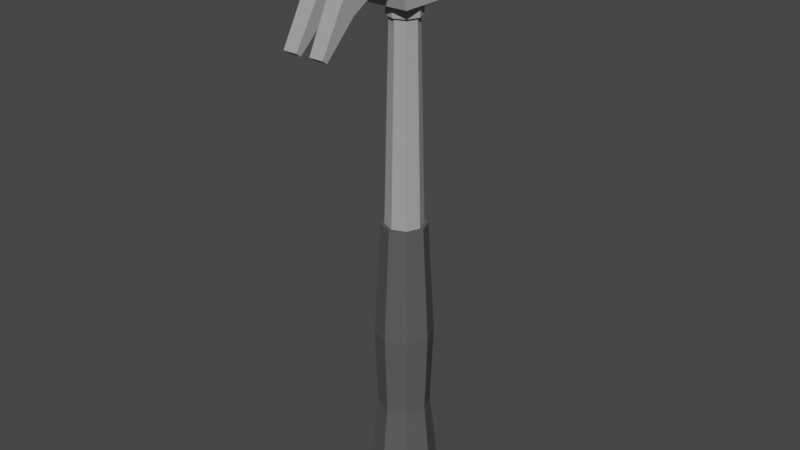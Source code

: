 # Source: Hammer.blend  (saved by Blender 2.92.15; exported with 4.5.12 LTS)
import bpy
from mathutils import Matrix  # noqa: F401  (used for matrix-valued properties, if any)

bpy.ops.wm.read_factory_settings(use_empty=True)
scene = bpy.context.scene
scene.name = 'Scene'

# ---- materials (node trees are filled in below, after node groups)
mat_metal = bpy.data.materials.new('Metal')
mat_metal.alpha_threshold = 0.0
mat_metal.use_transparent_shadow = False
mat_metal.diffuse_color = (0.3672, 0.3672, 0.3672, 1.0)
mat_metal.line_color = (0.0, 0.0, 0.0, 1.0)
mat_rubber = bpy.data.materials.new('Rubber')
mat_rubber.use_transparent_shadow = False
mat_rubber.diffuse_color = (0.0985, 0.0985, 0.0985, 1.0)

# ---- material node trees

# ---- world
world_world = bpy.data.worlds.new('World'); scene.world = world_world
world_world.use_nodes = True; world_world.node_tree.nodes.clear()
_N = world_world.node_tree.nodes; _L = world_world.node_tree.links
n0 = _N.new('ShaderNodeOutputWorld'); n0.name = 'World Output'; n0.location = (300, 300)
n1 = _N.new('ShaderNodeBackground'); n1.name = 'Background'; n1.location = (10, 300)
n1.inputs[0].default_value = (0.05088, 0.05088, 0.05088, 1.0)
_L.new(n1.outputs[0], n0.inputs[0])
n0.is_active_output = True
world_world.color = (0.05088, 0.05088, 0.05088)
world_world.use_sun_shadow = False
world_world.sun_shadow_jitter_overblur = 0.0

# ---- meshes
me_cylinder = bpy.data.meshes.new('Cylinder')
me_cylinder.from_pydata([(0.0, 0.16, 1.49e-08), (0.0, 0.12, 1.7), (0.1131, 0.1131, 1.49e-08), (0.08485, 0.08485, 1.7), (0.16, -6.994e-09, 1.49e-08), (0.12, -5.245e-09, 1.7), (0.1131, -0.1131, 1.49e-08), (0.08485, -0.08485, 1.7), (-1.399e-08, -0.16, 1.49e-08), (-1.049e-08, -0.12, 1.7), (-0.1131, -0.1131, 1.49e-08), (-0.08485, -0.08485, 1.7), (-0.16, 1.908e-09, 1.49e-08), (-0.12, 1.431e-09, 1.7), (-0.1131, 0.1131, 1.49e-08), (-0.08485, 0.08485, 1.7), (0.0, 0.144, 1.7), (0.1018, 0.1018, 1.7), (0.144, -6.294e-09, 1.7), (0.1018, -0.1018, 1.7), (-1.259e-08, -0.144, 1.7), (-0.1018, -0.1018, 1.7), (-0.144, 1.717e-09, 1.7), (-0.1018, 0.1018, 1.7), (-5.081e-08, 0.144, 1.8), (0.1018, 0.1018, 1.8), (0.144, -6.294e-09, 1.8), (0.1018, -0.1018, 1.8), (-6.34e-08, -0.144, 1.8), (-0.1018, -0.1018, 1.8), (-0.144, 1.717e-09, 1.8), (-0.1018, 0.1018, 1.8), (0.0, 0.192, 1.49e-08), (0.1358, 0.1358, 1.49e-08), (0.192, -8.393e-09, 1.49e-08), (0.1358, -0.1358, 1.49e-08), (-1.679e-08, -0.192, 1.49e-08), (-0.1358, -0.1358, 1.49e-08), (-0.192, 2.29e-09, 1.49e-08), (-0.1358, 0.1358, 1.49e-08), (5.537e-15, 0.2496, -1.0), (0.1765, 0.1765, -1.0), (0.2496, -1.091e-08, -1.0), (0.1765, -0.1765, -1.0), (-2.182e-08, -0.2496, -1.0), (-0.1765, -0.1765, -1.0), (-0.2496, 2.976e-09, -1.0), (-0.1765, 0.1765, -1.0), (-1.182e-07, 0.2995, -2.4), (0.2118, 0.2118, -2.4), (0.2995, -1.309e-08, -2.4), (0.2118, -0.2118, -2.4), (-1.444e-07, -0.2995, -2.4), (-0.2118, -0.2118, -2.4), (-0.2995, 3.572e-09, -2.4), (-0.2118, 0.2118, -2.4), (-5.924e-08, 0.2246, -1.7), (-0.1588, 0.1588, -1.7), (-0.2246, 2.679e-09, -1.7), (-0.1588, -0.1588, -1.7), (-7.887e-08, -0.2246, -1.7), (0.1588, -0.1588, -1.7), (0.2246, -9.819e-09, -1.7), (0.1588, 0.1588, -1.7), (-1.184e-07, 0.2396, -2.5), (0.1694, 0.1694, -2.5), (0.2396, -1.047e-08, -2.5), (0.1694, -0.1694, -2.5), (-1.394e-07, -0.2396, -2.5), (-0.1694, -0.1694, -2.5), (-0.2396, 2.857e-09, -2.5), (-0.1694, 0.1694, -2.5), (-3.725e-09, 0.95, 2.44), (-1.49e-09, 0.75, 2.44), (0.1697, 0.95, 2.37), (0.1697, 0.75, 2.37), (0.24, 0.95, 2.2), (0.24, 0.75, 2.2), (0.1697, 0.95, 2.03), (0.1697, 0.75, 2.03), (-3.725e-09, 0.95, 1.96), (-1.49e-09, 0.75, 1.96), (-0.1697, 0.95, 2.03), (-0.1697, 0.75, 2.03), (-0.24, 0.95, 2.2), (-0.24, 0.75, 2.2), (-0.1697, 0.95, 2.37), (-0.1697, 0.75, 2.37), (-8.521e-17, 0.35, 2.392), (0.1662, 0.35, 2.296), (0.1662, 0.35, 2.104), (-5.079e-24, 0.35, 2.008), (-0.1662, 0.35, 2.104), (-0.1662, 0.35, 2.296), (0.1382, 0.484, 2.28), (0.1564, 0.6144, 2.29), (-1.863e-09, 0.6107, 2.393), (-4.894e-17, 0.484, 2.36), (0.1382, 0.484, 2.12), (0.1564, 0.6144, 2.11), (2.194e-17, 0.484, 2.04), (-3.725e-09, 0.6107, 2.007), (-0.1382, 0.484, 2.12), (-0.1564, 0.6144, 2.11), (-0.1382, 0.484, 2.28), (-0.1564, 0.6144, 2.29), (-0.18, -0.2, 1.8), (-0.18, -0.2, 2.5), (-0.18, 0.2, 1.8), (-0.18, 0.2, 2.5), (0.18, -0.2, 1.8), (0.18, -0.2, 2.5), (0.18, 0.2, 1.8), (0.18, 0.2, 2.5), (-0.18, -0.4, 2.4), (0.18, -0.4, 2.4), (-0.18, -0.4897, 2.037), (-0.18, -0.6497, 2.237), (0.18, -0.4897, 2.037), (0.18, -0.6497, 2.237), (-0.18, -0.7496, 1.887), (-0.18, -0.8596, 2.007), (0.18, -0.7496, 1.887), (0.18, -0.8596, 2.007), (-0.18, -1.021, 1.626), (-0.18, -1.061, 1.656), (0.18, -1.021, 1.626), (0.18, -1.061, 1.656), (-0.18, -0.2703, 2.011), (-0.18, -0.3892, 2.07), (0.18, -0.3892, 2.07), (0.18, -0.2703, 2.011), (-0.024, -0.4897, 2.037), (0.024, -0.4897, 2.037), (0.024, -0.6497, 2.237), (-0.024, -0.6497, 2.237), (-0.042, -0.7496, 1.887), (0.042, -0.7496, 1.887), (0.042, -0.8596, 2.007), (-0.042, -0.8596, 2.007), (-0.06, -1.021, 1.626), (0.06, -1.021, 1.626), (0.06, -1.061, 1.656), (-0.06, -1.061, 1.656)], [], [(0, 1, 3, 2), (2, 3, 5, 4), (4, 5, 7, 6), (6, 7, 9, 8), (8, 9, 11, 10), (10, 11, 13, 12), (9, 7, 19, 20), (12, 13, 15, 14), (14, 15, 1, 0), (8, 10, 37, 36), (17, 16, 24, 25), (15, 13, 22, 23), (5, 3, 17, 18), (11, 9, 20, 21), (1, 15, 23, 16), (3, 1, 16, 17), (7, 5, 18, 19), (13, 11, 21, 22), (25, 24, 31, 30, 29, 28, 27, 26), (16, 23, 31, 24), (22, 21, 29, 30), (20, 19, 27, 28), (18, 17, 25, 26), (23, 22, 30, 31), (21, 20, 28, 29), (19, 18, 26, 27), (33, 34, 42, 41), (14, 0, 32, 39), (0, 2, 33, 32), (4, 6, 35, 34), (10, 12, 38, 37), (6, 8, 36, 35), (12, 14, 39, 38), (2, 4, 34, 33), (57, 56, 48, 55), (38, 39, 47, 46), (36, 37, 45, 44), (34, 35, 43, 42), (32, 33, 41, 40), (39, 32, 40, 47), (37, 38, 46, 45), (35, 36, 44, 43), (50, 51, 67, 66), (59, 58, 54, 53), (61, 60, 52, 51), (63, 62, 50, 49), (58, 57, 55, 54), (60, 59, 53, 52), (62, 61, 51, 50), (56, 63, 49, 48), (40, 41, 63, 56), (42, 43, 61, 62), (44, 45, 59, 60), (46, 47, 57, 58), (41, 42, 62, 63), (43, 44, 60, 61), (45, 46, 58, 59), (47, 40, 56, 57), (64, 65, 66, 67, 68, 69, 70, 71), (48, 49, 65, 64), (55, 48, 64, 71), (53, 54, 70, 69), (51, 52, 68, 67), (49, 50, 66, 65), (54, 55, 71, 70), (52, 53, 69, 68), (72, 73, 75, 74), (74, 75, 77, 76), (76, 77, 79, 78), (78, 79, 81, 80), (80, 81, 83, 82), (82, 83, 85, 84), (84, 85, 87, 86), (86, 87, 73, 72), (72, 74, 76, 78, 80, 82, 84, 86), (94, 89, 90, 98), (81, 101, 83), (95, 99, 77), (104, 93, 88, 97), (79, 101, 81), (75, 95, 77), (73, 96, 75), (102, 92, 93, 104), (77, 99, 79), (101, 79, 99), (98, 90, 91, 100), (101, 103, 83), (105, 85, 103), (83, 103, 85), (96, 87, 105), (85, 105, 87), (87, 96, 73), (100, 91, 92, 102), (96, 95, 75), (97, 94, 95, 96), (94, 98, 99, 95), (98, 100, 101, 99), (100, 102, 103, 101), (102, 104, 105, 103), (104, 97, 96, 105), (97, 88, 89, 94), (106, 107, 109, 108), (106, 110, 131, 128), (112, 113, 111, 110), (108, 112, 110, 106), (113, 109, 107, 111), (111, 115, 130, 131), (111, 107, 114, 115), (135, 117, 121, 139), (128, 107, 106), (118, 130, 115, 119), (137, 122, 126, 141), (118, 119, 123, 122), (133, 118, 122, 137), (117, 116, 120, 121), (140, 143, 125, 124), (121, 120, 124, 125), (139, 121, 125, 143), (122, 123, 127, 126), (110, 111, 131), (128, 131, 130, 129), (114, 129, 116, 117), (107, 128, 129, 114), (123, 138, 142, 127), (115, 134, 119), (126, 127, 142, 141), (133, 137, 138, 134), (116, 132, 136, 120), (137, 141, 142, 138), (120, 136, 140, 124), (132, 135, 139, 136), (119, 134, 138, 123), (136, 139, 143, 140), (117, 135, 114), (115, 114, 135, 134), (118, 133, 130), (116, 129, 132), (129, 130, 133, 132), (134, 135, 132, 133), (92, 108, 109, 93), (90, 89, 113, 112), (88, 113, 89), (93, 109, 88), (109, 113, 88), (90, 112, 91), (91, 108, 92), (112, 108, 91)])
me_cylinder.polygons.foreach_set('material_index', [0, 0, 0, 0, 0, 0, 0, 0, 0, 1, 0, 0, 0, 0, 0, 0, 0, 0, 0, 0, 0, 0, 0, 0, 0, 0, 1, 1, 1, 1, 1, 1, 1, 1, 1, 1, 1, 1, 1, 1, 1, 1, 1, 1, 1, 1, 1, 1, 1, 1, 1, 1, 1, 1, 1, 1, 1, 1, 1, 1, 1, 1, 1, 1, 1, 1, 0, 0, 0, 0, 0, 0, 0, 0, 0, 0, 0, 0, 0, 0, 0, 0, 0, 0, 0, 0, 0, 0, 0, 0, 0, 0, 0, 0, 0, 0, 0, 0, 0, 0, 0, 0, 0, 0, 0, 0, 0, 0, 0, 0, 0, 0, 0, 0, 0, 0, 0, 0, 0, 0, 0, 0, 0, 0, 0, 0, 0, 0, 0, 0, 0, 0, 0, 0, 0, 0, 0, 0, 0, 0, 0, 0, 0, 0, 0, 0, 0])
_uv = me_cylinder.uv_layers.new(name='UVMap')
_uv.uv.foreach_set('vector', [1.0, 0.5, 1.0, 1.0, 0.875, 1.0, 0.875, 0.5, 0.875, 0.5, 0.875, 1.0, 0.75, 1.0, 0.75, 0.5, 0.75, 0.5, 0.75, 1.0, 0.625, 1.0, 0.625, 0.5, 0.625, 0.5, 0.625, 1.0, 0.5, 1.0, 0.5, 0.5, 0.5, 0.5, 0.5, 1.0, 0.375, 1.0, 0.375, 0.5, 0.375, 0.5, 0.375, 1.0, 0.25, 1.0, 0.25, 0.5, 0.5, 1.0, 0.625, 1.0, 0.625, 1.0, 0.5, 1.0, 0.25, 0.5, 0.25, 1.0, 0.125, 1.0, 0.125, 0.5, 0.125, 0.5, 0.125, 1.0, 0.0, 1.0, 0.0, 0.5, 0.5, 0.5, 0.375, 0.5, 0.375, 0.5, 0.5, 0.5, 0.875, 1.0, 1.0, 1.0, 1.0, 1.0, 0.875, 1.0, 0.125, 1.0, 0.25, 1.0, 0.25, 1.0, 0.125, 1.0, 0.75, 1.0, 0.875, 1.0, 0.875, 1.0, 0.75, 1.0, 0.375, 1.0, 0.5, 1.0, 0.5, 1.0, 0.375, 1.0, 0.0, 1.0, 0.125, 1.0, 0.125, 1.0, 0.0, 1.0, 0.875, 1.0, 1.0, 1.0, 1.0, 1.0, 0.875, 1.0, 0.625, 1.0, 0.75, 1.0, 0.75, 1.0, 0.625, 1.0, 0.25, 1.0, 0.375, 1.0, 0.375, 1.0, 0.25, 1.0, 0.4197, 0.4197, 0.25, 0.49, 0.08029, 0.4197, 0.01, 0.25, 0.08029, 0.08029, 0.25, 0.01, 0.4197, 0.08029, 0.49, 0.25, 0.0, 1.0, 0.125, 1.0, 0.125, 1.0, 0.0, 1.0, 0.25, 1.0, 0.375, 1.0, 0.375, 1.0, 0.25, 1.0, 0.5, 1.0, 0.625, 1.0, 0.625, 1.0, 0.5, 1.0, 0.75, 1.0, 0.875, 1.0, 0.875, 1.0, 0.75, 1.0, 0.125, 1.0, 0.25, 1.0, 0.25, 1.0, 0.125, 1.0, 0.375, 1.0, 0.5, 1.0, 0.5, 1.0, 0.375, 1.0, 0.625, 1.0, 0.75, 1.0, 0.75, 1.0, 0.625, 1.0, 0.875, 0.5, 0.75, 0.5, 0.75, 0.5, 0.875, 0.5, 0.125, 0.5, 0.0, 0.5, 0.0, 0.5, 0.125, 0.5, 1.0, 0.5, 0.875, 0.5, 0.875, 0.5, 1.0, 0.5, 0.75, 0.5, 0.625, 0.5, 0.625, 0.5, 0.75, 0.5, 0.375, 0.5, 0.25, 0.5, 0.25, 0.5, 0.375, 0.5, 0.625, 0.5, 0.5, 0.5, 0.5, 0.5, 0.625, 0.5, 0.25, 0.5, 0.125, 0.5, 0.125, 0.5, 0.25, 0.5, 0.875, 0.5, 0.75, 0.5, 0.75, 0.5, 0.875, 0.5, 0.125, 0.5, 0.0, 0.5, 0.0, 0.5, 0.125, 0.5, 0.25, 0.5, 0.125, 0.5, 0.125, 0.5, 0.25, 0.5, 0.5, 0.5, 0.375, 0.5, 0.375, 0.5, 0.5, 0.5, 0.75, 0.5, 0.625, 0.5, 0.625, 0.5, 0.75, 0.5, 1.0, 0.5, 0.875, 0.5, 0.875, 0.5, 1.0, 0.5, 0.125, 0.5, 0.0, 0.5, 0.0, 0.5, 0.125, 0.5, 0.375, 0.5, 0.25, 0.5, 0.25, 0.5, 0.375, 0.5, 0.625, 0.5, 0.5, 0.5, 0.5, 0.5, 0.625, 0.5, 0.75, 0.5, 0.625, 0.5, 0.625, 0.5, 0.75, 0.5, 0.375, 0.5, 0.25, 0.5, 0.25, 0.5, 0.375, 0.5, 0.625, 0.5, 0.5, 0.5, 0.5, 0.5, 0.625, 0.5, 0.875, 0.5, 0.75, 0.5, 0.75, 0.5, 0.875, 0.5, 0.25, 0.5, 0.125, 0.5, 0.125, 0.5, 0.25, 0.5, 0.5, 0.5, 0.375, 0.5, 0.375, 0.5, 0.5, 0.5, 0.75, 0.5, 0.625, 0.5, 0.625, 0.5, 0.75, 0.5, 1.0, 0.5, 0.875, 0.5, 0.875, 0.5, 1.0, 0.5, 1.0, 0.5, 0.875, 0.5, 0.875, 0.5, 1.0, 0.5, 0.75, 0.5, 0.625, 0.5, 0.625, 0.5, 0.75, 0.5, 0.5, 0.5, 0.375, 0.5, 0.375, 0.5, 0.5, 0.5, 0.25, 0.5, 0.125, 0.5, 0.125, 0.5, 0.25, 0.5, 0.875, 0.5, 0.75, 0.5, 0.75, 0.5, 0.875, 0.5, 0.625, 0.5, 0.5, 0.5, 0.5, 0.5, 0.625, 0.5, 0.375, 0.5, 0.25, 0.5, 0.25, 0.5, 0.375, 0.5, 0.125, 0.5, 0.0, 0.5, 0.0, 0.5, 0.125, 0.5, 0.75, 0.49, 0.9197, 0.4197, 0.99, 0.25, 0.9197, 0.08029, 0.75, 0.01, 0.5803, 0.08029, 0.51, 0.25, 0.5803, 0.4197, 1.0, 0.5, 0.875, 0.5, 0.875, 0.5, 1.0, 0.5, 0.125, 0.5, 0.0, 0.5, 0.0, 0.5, 0.125, 0.5, 0.375, 0.5, 0.25, 0.5, 0.25, 0.5, 0.375, 0.5, 0.625, 0.5, 0.5, 0.5, 0.5, 0.5, 0.625, 0.5, 0.875, 0.5, 0.75, 0.5, 0.75, 0.5, 0.875, 0.5, 0.25, 0.5, 0.125, 0.5, 0.125, 0.5, 0.25, 0.5, 0.5, 0.5, 0.375, 0.5, 0.375, 0.5, 0.5, 0.5, 1.0, 0.5, 1.0, 1.0, 0.875, 1.0, 0.875, 0.5, 0.875, 0.5, 0.875, 1.0, 0.75, 1.0, 0.75, 0.5, 0.75, 0.5, 0.75, 1.0, 0.625, 1.0, 0.625, 0.5, 0.625, 0.5, 0.625, 1.0, 0.5, 1.0, 0.5, 0.5, 0.5, 0.5, 0.5, 1.0, 0.375, 1.0, 0.375, 0.5, 0.375, 0.5, 0.375, 1.0, 0.25, 1.0, 0.25, 0.5, 0.25, 0.5, 0.25, 1.0, 0.125, 1.0, 0.125, 0.5, 0.125, 0.5, 0.125, 1.0, 0.0, 1.0, 0.0, 0.5, 0.75, 0.49, 0.9197, 0.4197, 0.99, 0.25, 0.9197, 0.08029, 0.75, 0.01, 0.5803, 0.08029, 0.51, 0.25, 0.5803, 0.4197, 0.8333, 0.8325, 0.8333, 1.0, 0.6667, 1.0, 0.6667, 0.8325, 0.5, 1.0, 0.5019, 0.829, 0.375, 1.0, 0.8438, 0.8231, 0.6562, 0.8231, 0.75, 1.0, 0.1667, 0.8325, 0.1667, 1.0, -8.941e-08, 1.0, -8.941e-08, 0.8325, 0.0, 0.0, 0.5077, 0.8444, 0.5, 1.0, 0.875, 1.0, 0.8329, 0.8306, 0.75, 1.0, 0.0, 1.0, -0.01347, 0.829, 0.875, 1.0, 0.3333, 0.8325, 0.3333, 1.0, 0.1667, 1.0, 0.1667, 0.8325, 0.75, 1.0, 0.5352, 0.6195, 0.0, 0.0, 0.2863, 0.5224, 0.0, 0.0, 0.4841, 0.5262, 0.6667, 0.8325, 0.6667, 1.0, 0.5, 1.0, 0.5, 0.8325, 0.524, 0.8259, 0.3293, 0.8246, 0.375, 1.0, 0.1562, 0.8231, 0.25, 1.0, 0.3438, 0.8231, 0.375, 1.0, 0.3329, 0.8306, 0.25, 1.0, -0.02401, 0.8259, 0.125, 1.0, 0.1707, 0.8246, 0.25, 1.0, 0.1671, 0.8306, 0.125, 1.0, 0.125, 1.0, -0.001925, 0.829, 0.0, 1.0, 0.5, 0.8325, 0.5, 1.0, 0.3333, 1.0, 0.3333, 0.8325, -0.04419, 0.8259, 0.9279, 0.8246, 0.875, 1.0, -8.941e-08, 0.75, 0.8333, 0.75, 0.9279, 0.8246, -0.04419, 0.8259, 0.8333, 0.8325, 0.6667, 0.8325, 0.6562, 0.8231, 0.8438, 0.8231, 0.6667, 0.8325, 0.5, 0.8325, 0.2863, 0.5224, 0.4841, 0.5262, 0.5, 0.8325, 0.3333, 0.8325, 0.3293, 0.8246, 0.524, 0.8259, 0.3333, 0.8325, 0.1667, 0.8325, 0.1562, 0.8231, 0.3438, 0.8231, 0.1667, 0.8325, -8.941e-08, 0.8325, -0.02401, 0.8259, 0.1707, 0.8246, 1.0, 0.8325, 1.0, 1.0, 0.8333, 1.0, 0.8333, 0.8325, 0.375, 0.0, 0.625, 0.0, 0.625, 0.25, 0.375, 0.25, 0.125, 0.75, 0.375, 0.75, 0.375, 0.75, 0.125, 0.75, 0.375, 0.5, 0.625, 0.5, 0.625, 0.75, 0.375, 0.75, 0.125, 0.5, 0.375, 0.5, 0.375, 0.75, 0.125, 0.75, 0.625, 0.5, 0.875, 0.5, 0.875, 0.75, 0.625, 0.75, 0.625, 0.75, 0.625, 0.75, 0.375, 0.75, 0.375, 0.75, 0.625, 0.75, 0.875, 0.75, 0.875, 0.75, 0.625, 0.75, 0.7917, 0.75, 0.875, 0.75, 0.875, 0.75, 0.7917, 0.75, 0.2883, 0.0, 0.625, 0.0, 0.375, 0.0, 0.375, 0.75, 0.375, 0.75, 0.625, 0.75, 0.625, 0.75, 0.2917, 0.75, 0.375, 0.75, 0.375, 0.75, 0.2917, 0.75, 0.375, 0.75, 0.625, 0.75, 0.625, 0.75, 0.375, 0.75, 0.2917, 0.75, 0.375, 0.75, 0.375, 0.75, 0.2917, 0.75, 0.625, 0.0, 0.375, 0.0, 0.375, 0.0, 0.625, 0.0, 0.375, 0.9167, 0.625, 0.9167, 0.625, 1.0, 0.375, 1.0, 0.625, 0.0, 0.375, 0.0, 0.375, 0.0, 0.625, 0.0, 0.7917, 0.75, 0.875, 0.75, 0.875, 0.75, 0.7917, 0.75, 0.375, 0.75, 0.625, 0.75, 0.625, 0.75, 0.375, 0.75, 0.375, 0.75, 0.625, 0.75, 0.375, 0.75, 0.125, 0.75, 0.375, 0.75, 0.375, 0.75, 0.125, 0.75, 0.625, 0.0, 0.375, 0.0, 0.375, 0.0, 0.625, 0.0, 0.625, 0.0, 0.2883, 0.0, 0.375, 0.0, 0.625, 0.0, 0.625, 0.75, 0.7083, 0.75, 0.7083, 0.75, 0.625, 0.75, 0.625, 0.75, 0.7083, 0.75, 0.625, 0.75, 0.375, 0.75, 0.625, 0.75, 0.625, 0.8333, 0.375, 0.8333, 0.2917, 0.75, 0.2917, 0.75, 0.7083, 0.75, 0.7083, 0.75, 0.125, 0.75, 0.2083, 0.75, 0.2083, 0.75, 0.125, 0.75, 0.2917, 0.75, 0.2917, 0.75, 0.625, 0.8333, 0.7083, 0.75, 0.125, 0.75, 0.2083, 0.75, 0.2083, 0.75, 0.125, 0.75, 0.2083, 0.75, 0.7917, 0.75, 0.7917, 0.75, 0.2083, 0.75, 0.625, 0.75, 0.7083, 0.75, 0.7083, 0.75, 0.625, 0.75, 0.2083, 0.75, 0.7917, 0.75, 0.625, 0.9167, 0.2083, 0.75, 0.625, 0.0, 0.7917, 0.75, 0.625, 0.0, 0.625, 0.75, 0.625, 0.0, 0.7917, 0.75, 0.7083, 0.75, 0.375, 0.75, 0.2917, 0.75, 0.375, 0.75, 0.125, 0.75, 0.375, 0.0, 0.2083, 0.75, 0.375, 0.0, 0.375, 0.75, 0.2917, 0.75, 0.2083, 0.75, 0.7083, 0.75, 0.7917, 0.75, 0.2083, 0.75, 0.2917, 0.75, 0.3333, 1.0, 0.375, 0.25, 0.625, 0.25, 0.1667, 1.0, 0.6667, 1.0, 0.8333, 1.0, 0.625, 0.5, 0.375, 0.5, 1.0, 1.0, 0.625, 0.5, 0.8333, 1.0, 0.1667, 1.0, 0.625, 0.25, -8.941e-08, 1.0, 0.625, 0.25, 0.625, 0.5, -8.941e-08, 1.0, 0.6667, 1.0, 0.375, 0.5, 0.5, 1.0, 0.5, 1.0, 0.375, 0.25, 0.3333, 1.0, 0.375, 0.5, 0.375, 0.25, 0.5, 1.0])
me_cylinder.materials.append(mat_metal)
me_cylinder.materials.append(mat_rubber)
me_cylinder.use_remesh_fix_poles = True
me_cylinder.use_remesh_preserve_attributes = False
me_cylinder.use_mirror_vertex_groups = False
me_cylinder.update()

# ---- objects
ob_empty = bpy.data.objects.new('Empty', None)
ob_cylinder = bpy.data.objects.new('Cylinder', me_cylinder)

# ---- transforms, parenting, visibility, modifiers, constraints
ob_empty.location = (10.0, -0.08, 0.0)
ob_empty.rotation_euler = (-3.142, 1.571, 0.0)
ob_empty.empty_display_type = 'IMAGE'
ob_empty.empty_display_size = 5.0
ob_empty.empty_image_depth = 'BACK'
ob_empty.use_empty_image_alpha = True
ob_empty.empty_image_side = 'FRONT'
ob_empty.color = (1.0, 1.0, 1.0, 0.2)
ob_empty.hide_select = True
ob_empty.lineart.crease_threshold = 0.0
ob_cylinder.location = (0.0, 0.0, 0.0)
ob_cylinder.lineart.crease_threshold = 0.0

# ---- collection membership
scene.collection.objects.link(ob_empty)
scene.collection.objects.link(ob_cylinder)

# ---- scene / render settings (as saved in the file)
scene.frame_start = 1; scene.frame_end = 250; scene.frame_set(1)
scene.render.engine = 'BLENDER_EEVEE_NEXT'
scene.cycles.use_denoising = False
scene.cycles.samples = 128
scene.cycles.sampling_pattern = 'TABULATED_SOBOL'
scene.cycles.use_adaptive_sampling = False
scene.cycles.use_light_tree = False
scene.view_settings.view_transform = 'Filmic'
bpy.context.view_layer.update()

# ---- added for rendering (the .blend has no active camera and no usable light): camera, sun
cam_auto = bpy.data.cameras.new('AutoCamera')
cam_auto.lens = 50.0
cam_auto.sensor_width = 36.0
cam_auto.clip_end = 1000.0
ob_auto_camera = bpy.data.objects.new('AutoCamera', cam_auto)
scene.collection.objects.link(ob_auto_camera)
ob_auto_camera.location = (5.01683, -6.07546, 4.01346)
ob_auto_camera.rotation_euler = (1.09748, -7.21219e-08, 0.694738)
scene.camera = ob_auto_camera
light_auto_sun = bpy.data.lights.new('AutoSun', 'SUN')
light_auto_sun.energy = 3.0
light_auto_sun.angle = 0.0523599
ob_auto_sun = bpy.data.objects.new('AutoSun', light_auto_sun)
scene.collection.objects.link(ob_auto_sun)
ob_auto_sun.rotation_euler = (0.872665, 0.174533, 0.523599)
bpy.context.view_layer.update()
